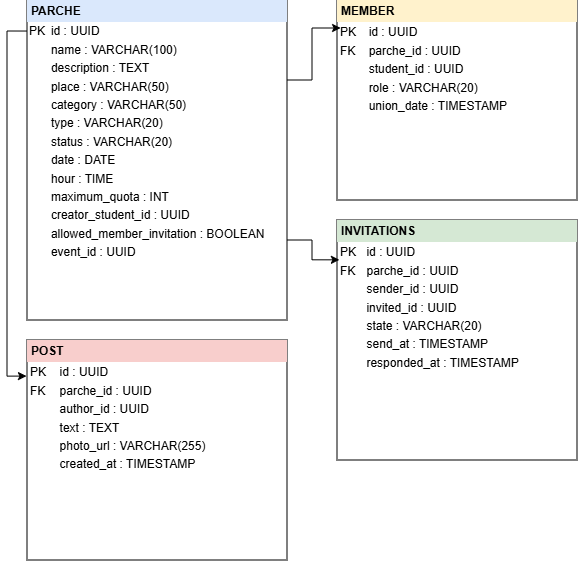

The diagram above was exported from draw.io. Its source (the exported page's mxGraphModel, read from the mxfile embedded in the PNG):
<mxGraphModel dx="484" dy="261" grid="1" gridSize="10" guides="1" tooltips="1" connect="1" arrows="1" fold="1" page="1" pageScale="1" pageWidth="827" pageHeight="1169" math="0" shadow="0">
  <root>
    <mxCell id="0" />
    <mxCell id="1" parent="0" />
    <mxCell id="members" parent="1" style="verticalAlign=top;align=left;overflow=fill;html=1;" value="&lt;div style=&quot;background: rgb(255, 242, 204); padding: 4px; font-weight: bold;&quot;&gt;MEMBER&lt;/div&gt;   &lt;table width=&quot;100%&quot;&gt;   &lt;tbody&gt;&lt;tr&gt;&lt;td&gt;PK&lt;/td&gt;&lt;td&gt;id : UUID&lt;/td&gt;&lt;/tr&gt;   &lt;tr&gt;&lt;td&gt;FK&lt;/td&gt;&lt;td&gt;parche_id : UUID&lt;/td&gt;&lt;/tr&gt;   &lt;tr&gt;&lt;td&gt;&lt;/td&gt;&lt;td&gt;student_id : UUID&lt;/td&gt;&lt;/tr&gt;   &lt;tr&gt;&lt;td&gt;&lt;/td&gt;&lt;td&gt;role : VARCHAR(20)&lt;/td&gt;&lt;/tr&gt;   &lt;tr&gt;&lt;td&gt;&lt;/td&gt;&lt;td&gt;union_date : TIMESTAMP&lt;/td&gt;&lt;/tr&gt;   &lt;/tbody&gt;&lt;/table&gt;" vertex="1">
      <mxGeometry height="200" width="240" x="360" y="40" as="geometry" />
    </mxCell>
    <mxCell id="inv" parent="1" style="verticalAlign=top;align=left;overflow=fill;html=1;" value="&lt;div style='background:#d5e8d4;padding:4px;font-weight:bold;'&gt;INVITATIONS&lt;/div&gt;   &lt;table width='100%'&gt;   &lt;tr&gt;&lt;td&gt;PK&lt;/td&gt;&lt;td&gt;id : UUID&lt;/td&gt;&lt;/tr&gt;   &lt;tr&gt;&lt;td&gt;FK&lt;/td&gt;&lt;td&gt;parche_id : UUID&lt;/td&gt;&lt;/tr&gt;   &lt;tr&gt;&lt;td&gt;&lt;/td&gt;&lt;td&gt;sender_id : UUID&lt;/td&gt;&lt;/tr&gt;   &lt;tr&gt;&lt;td&gt;&lt;/td&gt;&lt;td&gt;invited_id : UUID&lt;/td&gt;&lt;/tr&gt;   &lt;tr&gt;&lt;td&gt;&lt;/td&gt;&lt;td&gt;state : VARCHAR(20)&lt;/td&gt;&lt;/tr&gt;   &lt;tr&gt;&lt;td&gt;&lt;/td&gt;&lt;td&gt;send_at : TIMESTAMP&lt;/td&gt;&lt;/tr&gt;   &lt;tr&gt;&lt;td&gt;&lt;/td&gt;&lt;td&gt;responded_at : TIMESTAMP&lt;/td&gt;&lt;/tr&gt;   &lt;/table&gt;" vertex="1">
      <mxGeometry height="240" width="240" x="360" y="260" as="geometry" />
    </mxCell>
    <mxCell id="posts" parent="1" style="verticalAlign=top;align=left;overflow=fill;html=1;" value="&lt;div style=&quot;background: rgb(248, 206, 204); padding: 4px; font-weight: bold;&quot;&gt;POST&lt;/div&gt;   &lt;table width=&quot;100%&quot;&gt;   &lt;tbody&gt;&lt;tr&gt;&lt;td&gt;PK&lt;/td&gt;&lt;td&gt;id : UUID&lt;/td&gt;&lt;/tr&gt;   &lt;tr&gt;&lt;td&gt;FK&lt;/td&gt;&lt;td&gt;parche_id : UUID&lt;/td&gt;&lt;/tr&gt;   &lt;tr&gt;&lt;td&gt;&lt;/td&gt;&lt;td&gt;author_id : UUID&lt;/td&gt;&lt;/tr&gt;   &lt;tr&gt;&lt;td&gt;&lt;/td&gt;&lt;td&gt;text : TEXT&lt;/td&gt;&lt;/tr&gt;   &lt;tr&gt;&lt;td&gt;&lt;/td&gt;&lt;td&gt;photo_url : VARCHAR(255)&lt;/td&gt;&lt;/tr&gt;   &lt;tr&gt;&lt;td&gt;&lt;/td&gt;&lt;td&gt;created_at : TIMESTAMP&lt;/td&gt;&lt;/tr&gt;   &lt;/tbody&gt;&lt;/table&gt;" vertex="1">
      <mxGeometry height="220" width="260" x="50" y="380" as="geometry" />
    </mxCell>
    <mxCell id="Bh_KiWzMDIZDKCLYqY5z-2" edge="1" parent="1" source="parches" style="edgeStyle=orthogonalEdgeStyle;rounded=0;orthogonalLoop=1;jettySize=auto;html=1;exitX=1;exitY=0.25;exitDx=0;exitDy=0;entryX=0.015;entryY=0.14;entryDx=0;entryDy=0;entryPerimeter=0;" target="members">
      <mxGeometry relative="1" as="geometry" />
    </mxCell>
    <mxCell id="Bh_KiWzMDIZDKCLYqY5z-3" edge="1" parent="1" source="parches" style="edgeStyle=orthogonalEdgeStyle;rounded=0;orthogonalLoop=1;jettySize=auto;html=1;exitX=1;exitY=0.75;exitDx=0;exitDy=0;entryX=0.01;entryY=0.166;entryDx=0;entryDy=0;entryPerimeter=0;" target="inv">
      <mxGeometry relative="1" as="geometry" />
    </mxCell>
    <mxCell id="Bh_KiWzMDIZDKCLYqY5z-4" edge="1" parent="1" source="parches" style="edgeStyle=orthogonalEdgeStyle;rounded=0;orthogonalLoop=1;jettySize=auto;html=1;exitX=0.004;exitY=0.097;exitDx=0;exitDy=0;entryX=-0.002;entryY=0.164;entryDx=0;entryDy=0;entryPerimeter=0;exitPerimeter=0;" target="posts">
      <mxGeometry relative="1" as="geometry" />
    </mxCell>
    <mxCell id="parches" parent="1" style="verticalAlign=top;align=left;overflow=fill;html=1;whiteSpace=wrap;" value="&lt;div style=&quot;background: rgb(218, 232, 252); padding: 4px; font-weight: bold;&quot;&gt;PARCHE&lt;/div&gt;   &lt;table width=&quot;100%&quot; cellpadding=&quot;2&quot; cellspacing=&quot;0&quot;&gt;   &lt;tbody&gt;&lt;tr&gt;&lt;td&gt;PK&lt;/td&gt;&lt;td&gt;id : UUID&lt;/td&gt;&lt;/tr&gt;   &lt;tr&gt;&lt;td&gt;&lt;/td&gt;&lt;td&gt;name : VARCHAR(100)&lt;/td&gt;&lt;/tr&gt;   &lt;tr&gt;&lt;td&gt;&lt;/td&gt;&lt;td&gt;description : TEXT&lt;/td&gt;&lt;/tr&gt;   &lt;tr&gt;&lt;td&gt;&lt;/td&gt;&lt;td&gt;place : VARCHAR(50)&lt;/td&gt;&lt;/tr&gt;   &lt;tr&gt;&lt;td&gt;&lt;/td&gt;&lt;td&gt;category : VARCHAR(50)&lt;/td&gt;&lt;/tr&gt;   &lt;tr&gt;&lt;td&gt;&lt;/td&gt;&lt;td&gt;type : VARCHAR(20)&lt;/td&gt;&lt;/tr&gt;   &lt;tr&gt;&lt;td&gt;&lt;/td&gt;&lt;td&gt;status : VARCHAR(20)&lt;/td&gt;&lt;/tr&gt;   &lt;tr&gt;&lt;td&gt;&lt;/td&gt;&lt;td&gt;date : DATE&lt;/td&gt;&lt;/tr&gt;   &lt;tr&gt;&lt;td&gt;&lt;/td&gt;&lt;td&gt;hour : TIME&lt;/td&gt;&lt;/tr&gt;   &lt;tr&gt;&lt;td&gt;&lt;/td&gt;&lt;td&gt;maximum_quota : INT&lt;/td&gt;&lt;/tr&gt;   &lt;tr&gt;&lt;td&gt;&lt;/td&gt;&lt;td&gt;creator_student_id : UUID&lt;/td&gt;&lt;/tr&gt;   &lt;tr&gt;&lt;td&gt;&lt;/td&gt;&lt;td&gt;allowed_member_invitation : BOOLEAN&lt;/td&gt;&lt;/tr&gt;   &lt;tr&gt;&lt;td&gt;&lt;/td&gt;&lt;td&gt;event_id : UUID&lt;/td&gt;&lt;/tr&gt;   &lt;/tbody&gt;&lt;/table&gt;" vertex="1">
      <mxGeometry height="320" width="260" x="50" y="40" as="geometry" />
    </mxCell>
  </root>
</mxGraphModel>